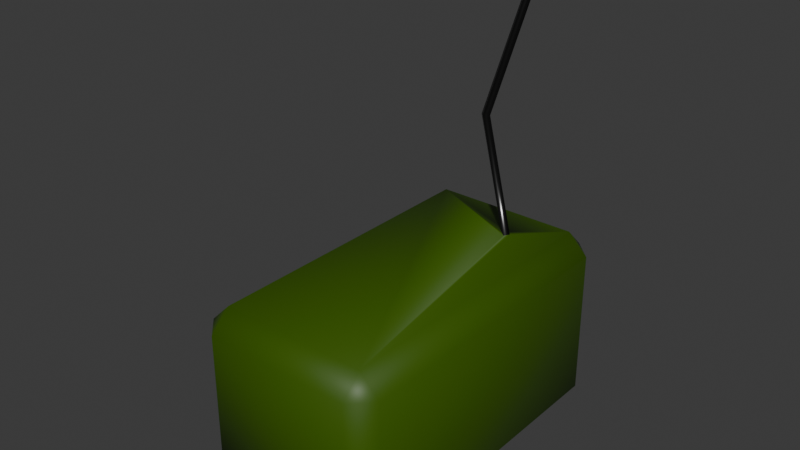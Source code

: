 # Source: radio.blend  (saved by Blender 4.0.36; exported with 4.5.12 LTS)
import bpy
from mathutils import Matrix  # noqa: F401  (used for matrix-valued properties, if any)

bpy.ops.wm.read_factory_settings(use_empty=True)
scene = bpy.context.scene
scene.name = 'Scene'

# ---- collections
col_collection = bpy.data.collections.new('Collection'); scene.collection.children.link(col_collection)

# ---- images (referenced by path relative to the original .blend; pixels are not part of the script)
import os
ASSET_DIR = os.environ.get("B2B_ASSET_DIR", "")  # directory of the original .blend (textures are referenced by path, not embedded)
HERE = os.path.dirname(os.path.abspath(__file__))  # packed textures are extracted next to this script under _unpacked/

def load_image(name, relpath, width, height, colorspace="sRGB"):
    """Load a texture the original file referenced (path relative to the .blend, or extracted next to this script)."""
    p = next((c for c in (os.path.join(HERE, relpath), os.path.join(ASSET_DIR, relpath)) if relpath and os.path.exists(c)), "")
    if p:
        img = bpy.data.images.load(p, check_existing=True)
        img.name = name
    else:  # same state as the original file: an image datablock whose file is absent (Cycles renders it pink)
        img = bpy.data.images.new(name, width, height)
        img.source = "FILE"
        img.filepath = "//" + (relpath or name)
    img.colorspace_settings.name = colorspace
    return img
img_radiodisplay = load_image('RadioDisplay', 'RadioDisplay.png', 1024, 1024, 'sRGB')

# ---- materials (node trees are filled in below, after node groups)
mat_radiodisplay = bpy.data.materials.new('RadioDisplay')
mat_radiodisplay.use_transparent_shadow = False
mat_chassis = bpy.data.materials.new('Chassis')
mat_chassis.use_transparent_shadow = False
mat_buttons = bpy.data.materials.new('Buttons')
mat_buttons.use_transparent_shadow = False
mat_antenna = bpy.data.materials.new('Antenna')
mat_antenna.use_transparent_shadow = False

# ---- material node trees
mat_radiodisplay.use_nodes = True; mat_radiodisplay.node_tree.nodes.clear()
_N = mat_radiodisplay.node_tree.nodes; _L = mat_radiodisplay.node_tree.links
n0 = _N.new('ShaderNodeBsdfPrincipled'); n0.name = 'Principled BSDF'; n0.location = (10, 300)
n0.inputs[3].default_value = 1.45
n0.inputs[27].default_value = (1.0, 0.4902, 0.09894, 1.0)
n1 = _N.new('ShaderNodeOutputMaterial'); n1.name = 'Material Output'; n1.location = (300, 300)
n2 = _N.new('ShaderNodeTexImage'); n2.name = 'Image Texture'; n2.location = (-445, 242)
n2.image = img_radiodisplay
_L.new(n0.outputs[0], n1.inputs[0])
_L.new(n2.outputs[0], n0.inputs[0])
n1.is_active_output = True
mat_chassis.use_nodes = True; mat_chassis.node_tree.nodes.clear()
_N = mat_chassis.node_tree.nodes; _L = mat_chassis.node_tree.links
n0 = _N.new('ShaderNodeBsdfPrincipled'); n0.name = 'Principled BSDF'; n0.location = (10, 300)
n0.inputs[0].default_value = (0.04129, 0.1018, 0.0, 1.0)
n0.inputs[3].default_value = 1.45
n1 = _N.new('ShaderNodeOutputMaterial'); n1.name = 'Material Output'; n1.location = (300, 300)
_L.new(n0.outputs[0], n1.inputs[0])
n1.is_active_output = True
mat_buttons.use_nodes = True; mat_buttons.node_tree.nodes.clear()
_N = mat_buttons.node_tree.nodes; _L = mat_buttons.node_tree.links
n0 = _N.new('ShaderNodeBsdfPrincipled'); n0.name = 'Principled BSDF'; n0.location = (10, 300)
n0.inputs[0].default_value = (0.02317, 0.02317, 0.02317, 1.0)
n0.inputs[3].default_value = 1.45
n1 = _N.new('ShaderNodeOutputMaterial'); n1.name = 'Material Output'; n1.location = (300, 300)
_L.new(n0.outputs[0], n1.inputs[0])
n1.is_active_output = True
mat_antenna.use_nodes = True; mat_antenna.node_tree.nodes.clear()
_N = mat_antenna.node_tree.nodes; _L = mat_antenna.node_tree.links
n0 = _N.new('ShaderNodeBsdfPrincipled'); n0.name = 'Principled BSDF'; n0.location = (10, 300)
n0.inputs[0].default_value = (0.09515, 0.09515, 0.09515, 1.0)
n0.inputs[1].default_value = 1.0
n0.inputs[2].default_value = 0.2527
n0.inputs[3].default_value = 1.45
n1 = _N.new('ShaderNodeOutputMaterial'); n1.name = 'Material Output'; n1.location = (300, 300)
_L.new(n0.outputs[0], n1.inputs[0])
n1.is_active_output = True

# ---- world
world_world = bpy.data.worlds.new('World'); scene.world = world_world
world_world.use_nodes = True; world_world.node_tree.nodes.clear()
_N = world_world.node_tree.nodes; _L = world_world.node_tree.links
n0 = _N.new('ShaderNodeOutputWorld'); n0.name = 'World Output'; n0.location = (300, 300)
n1 = _N.new('ShaderNodeBackground'); n1.name = 'Background'; n1.location = (10, 300)
n1.inputs[0].default_value = (0.05088, 0.05088, 0.05088, 1.0)
_L.new(n1.outputs[0], n0.inputs[0])
n0.is_active_output = True
world_world.color = (0.05088, 0.05088, 0.05088)
world_world.use_sun_shadow = False
world_world.sun_shadow_jitter_overblur = 0.0

# ---- meshes
me_cube_002 = bpy.data.meshes.new('Cube.002')
me_cube_002.from_pydata([(-0.3062, -0.233, 0.106), (-0.2051, 0.2146, 0.1844), (-0.3062, -0.2945, 0.08828), (-0.3062, -0.2257, 0.08828), (-0.2051, 0.005353, 0.2711), (-0.2051, 0.04126, 0.3577), (-0.3062, -0.2769, 0.08096), (-0.2051, 0.2146, 0.3577), (-0.2051, 0.2506, 0.2711), (-0.2748, -0.2519, 0.106), (-0.2748, -0.183, 0.106), (-0.3062, -0.2592, 0.08828), (-0.2051, 0.128, 0.1485), (-0.2748, -0.2592, 0.08828), (-0.2748, -0.1903, 0.08828), (-0.2051, 0.04126, 0.1844), (-0.2748, -0.208, 0.08096), (-0.2748, -0.2769, 0.08096), (-0.3062, -0.208, 0.08096), (-0.3062, -0.1903, 0.08828), (-0.2748, -0.2257, 0.08828), (-0.2748, -0.2945, 0.08828), (-0.2051, 0.128, 0.3937), (-0.3062, -0.183, 0.106), (-0.1951, -0.4512, 0.0), (-0.2748, -0.233, 0.106), (-0.2748, -0.3019, 0.106), (-0.25, -0.3963, 0.05494), (-0.2748, -0.2257, 0.1236), (-0.1951, -0.4512, 0.4451), (-0.2748, -0.2945, 0.1236), (-0.1951, -0.3963, 0.5), (-0.2748, -0.2769, 0.131), (-0.25, -0.3963, 0.4451), (-0.2748, -0.208, 0.131), (-0.25, 0.3963, 0.05494), (-0.2748, -0.2592, 0.1236), (-0.1951, 0.4512, 0.0), (-0.2748, -0.1903, 0.1236), (-0.1951, 0.3963, 0.5), (-0.1951, 0.4512, 0.4451), (-0.25, 0.3963, 0.4451), (0.25, -0.3963, 0.05494), (0.1951, -0.4512, 0.0), (0.1951, -0.3963, 0.5), (0.1951, -0.4512, 0.4451), (0.25, -0.3963, 0.4451), (0.25, 0.3963, 0.05494), (0.1951, 0.4512, 0.0), (0.1951, 0.3963, 0.5), (0.25, 0.3963, 0.4451), (0.1951, 0.4512, 0.4451), (-0.2563, 0.128, 0.3937), (-0.2563, 0.04126, 0.3577), (-0.2563, 0.2146, 0.3577), (-0.2563, 0.2506, 0.2711), (-0.2563, 0.005353, 0.2711), (-0.2563, 0.04126, 0.1844), (-0.2563, 0.2146, 0.1844), (-0.2563, 0.128, 0.1485), (-0.25, -0.2964, 0.09266), (-0.25, -0.2592, 0.1236), (-0.25, -0.2257, 0.1236), (-0.25, -0.1964, 0.1262), (-0.25, -0.208, 0.131), (-0.25, -0.2945, 0.08828), (-0.25, -0.2769, 0.08096), (-0.25, -0.233, 0.106), (-0.25, -0.2519, 0.106), (-0.25, -0.2592, 0.08828), (-0.25, -0.2257, 0.08828), (-0.25, -0.208, 0.08096), (-0.25, -0.183, 0.106), (-0.25, -0.1903, 0.08828), (-0.25, -0.1903, 0.1236), (-0.25, -0.3019, 0.106), (-0.25, -0.2945, 0.1236), (-0.25, -0.2769, 0.131), (-0.3062, -0.3019, 0.106), (-0.3062, -0.2945, 0.1236), (-0.3062, -0.2769, 0.131), (-0.3062, -0.2257, 0.1236), (-0.3062, -0.208, 0.131), (-0.3062, -0.2519, 0.106), (-0.3062, -0.1903, 0.1236), (-0.3062, -0.2592, 0.1236), (0.08994, 0.2872, 0.5), (0.08054, 0.2977, 0.5), (0.06689, 0.2846, 0.5), (0.08053, 0.2727, 0.5), (0.08994, 0.3591, 1.148), (0.08054, 0.3697, 1.148), (0.06689, 0.3565, 1.148), (0.08053, 0.3447, 1.148), (0.08994, 0.3591, 1.203), (0.08054, 0.3697, 1.203), (0.06689, 0.3565, 1.203), (0.08053, 0.3447, 1.203), (0.04112, 0.2233, 0.8238), (0.02748, 0.2351, 0.8238), (0.04113, 0.2482, 0.8238), (0.05053, 0.2377, 0.8238)], [], [(7, 8, 1, 12, 15, 4, 5, 22), (43, 45, 29, 24), (47, 50, 46, 42), (49, 39, 88, 87, 86), (67, 70, 71, 73, 72, 74, 63, 57, 59, 58, 55, 41, 35, 27, 60, 65, 66, 69, 68), (85, 83, 11, 6, 2, 78, 79, 80), (37, 40, 51, 48), (33, 29, 31), (41, 39, 40), (44, 45, 46), (51, 49, 50), (37, 24, 27, 35), (24, 29, 33, 27), (31, 39, 41, 33), (40, 37, 35, 41), (39, 49, 51, 40), (50, 47, 48, 51), (43, 48, 47, 42), (49, 44, 46, 50), (45, 43, 42, 46), (44, 31, 29, 45), (37, 48, 43, 24), (54, 7, 22, 52), (59, 12, 1, 58), (52, 22, 5, 53), (57, 15, 12, 59), (56, 4, 15, 57), (55, 8, 7, 54), (58, 1, 8, 55), (84, 23, 19, 18, 3, 0, 81, 82), (53, 5, 4, 56), (69, 13, 9, 68), (66, 17, 13, 69), (65, 21, 17, 66), (75, 26, 21, 65, 60), (76, 30, 26, 75), (77, 32, 30, 76), (61, 36, 32, 77), (9, 36, 61, 68), (32, 36, 85, 80), (73, 14, 10, 72), (71, 16, 14, 73), (70, 20, 16, 71), (67, 25, 20, 70), (62, 28, 25, 67), (64, 34, 28, 62), (63, 74, 38, 34, 64), (72, 10, 38, 74), (36, 9, 83, 85), (68, 61, 77, 76, 75, 60, 27, 33, 41, 55, 54, 52, 53, 56, 57, 63, 64, 62, 67), (28, 34, 82, 81), (9, 13, 11, 83), (38, 10, 23, 84), (16, 20, 3, 18), (34, 38, 84, 82), (17, 21, 2, 6), (10, 14, 19, 23), (26, 30, 79, 78), (21, 26, 78, 2), (14, 16, 18, 19), (30, 32, 80, 79), (25, 28, 81, 0), (20, 25, 0, 3), (13, 17, 6, 11), (99, 98, 93, 92), (89, 88, 39, 31, 44, 49, 86), (93, 90, 94, 97), (101, 100, 91, 90), (98, 101, 90, 93), (100, 99, 92, 91), (94, 95, 96, 97), (91, 92, 96, 95), (92, 93, 97, 96), (90, 91, 95, 94), (87, 88, 99, 100), (89, 86, 101, 98), (86, 87, 100, 101), (88, 89, 98, 99)])
me_cube_002.polygons.foreach_set('use_smooth', [True] * 78)
me_cube_002.polygons.foreach_set('material_index', [0, 1, 1, 1, 1, 2, 1, 1, 1, 1, 1, 1, 1, 1, 1, 1, 1, 1, 1, 1, 1, 1, 1, 1, 1, 1, 1, 1, 1, 2, 1, 2, 2, 2, 2, 2, 2, 2, 2, 2, 2, 2, 2, 2, 2, 2, 2, 2, 2, 1, 2, 2, 2, 2, 2, 2, 2, 2, 2, 2, 2, 2, 2, 2, 3, 1, 3, 3, 3, 3, 3, 3, 3, 3, 3, 3, 3, 3])
_uv = me_cube_002.uv_layers.new(name='UVMap')
_uv.uv.foreach_set('vector', [0.2929, 0.0001, 0.7071, 9.994e-05, 0.9999, 0.2929, 0.9999, 0.7071, 0.7071, 0.9999, 0.2929, 0.9999, 0.0001, 0.7071, 9.999e-05, 0.2929, 0.375, 0.7775, 0.5975, 0.7775, 0.5975, 0.9725, 0.375, 0.9725, 0.4025, 0.5152, 0.5975, 0.5152, 0.5975, 0.7348, 0.4025, 0.7348, 0.6525, 0.5152, 0.8475, 0.5152, 0.7166, 0.5462, 0.7097, 0.5425, 0.705, 0.5454, 0.428, 0.06045, 0.4191, 0.06247, 0.4155, 0.06737, 0.4191, 0.07227, 0.428, 0.0743, 0.4368, 0.07227, 0.4381, 0.07058, 0.4877, 0.1054, 0.4731, 0.125, 0.4877, 0.1446, 0.5231, 0.1527, 0.5975, 0.2348, 0.4025, 0.2348, 0.4025, 0.01522, 0.4213, 0.0429, 0.4191, 0.04341, 0.4155, 0.0483, 0.4191, 0.0532, 0.428, 0.05523, 0.5803, 0.4197, 0.75, 0.49, 0.5803, 0.4197, 0.99, 0.25, 0.9197, 0.08029, 0.75, 0.01, 0.9197, 0.08029, 0.99, 0.25, 0.375, 0.2775, 0.5975, 0.2775, 0.5975, 0.4725, 0.375, 0.4725, 0.5975, 0.01522, 0.5975, 0.0, 0.625, 0.01522, 0.5975, 0.2348, 0.625, 0.2348, 0.5975, 0.25, 0.625, 0.7348, 0.5975, 0.75, 0.5975, 0.7348, 0.5975, 0.5, 0.625, 0.5152, 0.5975, 0.5152, 0.375, 0.25, 0.375, 0.0, 0.4025, 0.01522, 0.4025, 0.2348, 0.375, 0.0, 0.5975, 0.0, 0.5975, 0.01522, 0.4025, 0.01522, 0.625, 0.01522, 0.625, 0.2348, 0.5975, 0.2348, 0.5975, 0.01522, 0.5975, 0.2775, 0.375, 0.2775, 0.4025, 0.2348, 0.5975, 0.2348, 0.8475, 0.5152, 0.6525, 0.5152, 0.6525, 0.5, 0.8475, 0.5, 0.5975, 0.5152, 0.4025, 0.5152, 0.375, 0.4725, 0.5975, 0.4725, 0.3475, 0.75, 0.3475, 0.5, 0.4025, 0.5152, 0.4025, 0.7348, 0.6525, 0.5152, 0.6525, 0.7348, 0.5975, 0.7348, 0.5975, 0.5152, 0.5975, 0.7775, 0.375, 0.7775, 0.4025, 0.7348, 0.5975, 0.7348, 0.6525, 0.7348, 0.8475, 0.7348, 0.8475, 0.75, 0.6525, 0.75, 0.1525, 0.5, 0.3475, 0.5, 0.3475, 0.75, 0.1525, 0.75, 0.125, 0.791, 0.125, 1.0, 0.25, 1.0, 0.25, 0.791, 0.75, 0.791, 0.75, 1.0, 0.875, 1.0, 0.875, 0.791, 0.25, 0.791, 0.25, 1.0, 0.375, 1.0, 0.375, 0.791, 0.625, 0.791, 0.625, 1.0, 0.75, 1.0, 0.75, 0.791, 0.5, 0.791, 0.5, 1.0, 0.625, 1.0, 0.625, 0.791, 0.0, 0.791, 0.0, 1.0, 0.125, 1.0, 0.125, 0.791, 0.875, 0.791, 0.875, 1.0, 1.0, 1.0, 1.0, 0.791, 0.5803, 0.4197, 0.75, 0.49, 0.5803, 0.4197, 0.99, 0.25, 0.9197, 0.08029, 0.75, 0.01, 0.9197, 0.08029, 0.99, 0.25, 0.375, 0.791, 0.375, 1.0, 0.5, 1.0, 0.5, 0.791, 0.875, 0.6241, 0.875, 0.5, 1.0, 0.5, 1.0, 0.6241, 0.75, 0.6241, 0.75, 0.5, 0.875, 0.5, 0.875, 0.6241, 0.625, 0.6241, 0.625, 0.5, 0.75, 0.5, 0.75, 0.6241, 0.5, 0.6241, 0.5, 0.5, 0.625, 0.5, 0.625, 0.6241, 0.594, 0.6241, 0.375, 0.6241, 0.375, 0.5, 0.5, 0.5, 0.5, 0.6241, 0.25, 0.6241, 0.25, 0.5, 0.375, 0.5, 0.375, 0.6241, 0.125, 0.6241, 0.125, 0.5, 0.25, 0.5, 0.25, 0.6241, 0.0, 0.5, 0.125, 0.5, 0.125, 0.6241, 0.0, 0.6241, 0.25, 0.5, 0.125, 0.5, 0.125, 0.5, 0.25, 0.5, 0.875, 0.6241, 0.875, 0.5, 1.0, 0.5, 1.0, 0.6241, 0.75, 0.6241, 0.75, 0.5, 0.875, 0.5, 0.875, 0.6241, 0.625, 0.6241, 0.625, 0.5, 0.75, 0.5, 0.75, 0.6241, 0.5, 0.6241, 0.5, 0.5, 0.625, 0.5, 0.625, 0.6241, 0.375, 0.6241, 0.375, 0.5, 0.5, 0.5, 0.5, 0.6241, 0.25, 0.6241, 0.25, 0.5, 0.375, 0.5, 0.375, 0.6241, 0.1682, 0.6241, 0.125, 0.6241, 0.125, 0.5, 0.25, 0.5, 0.25, 0.6241, 0.0, 0.6241, 0.0, 0.5, 0.125, 0.5, 0.125, 0.6241, 0.125, 0.5, 0.0, 0.5, 0.0, 0.5, 0.125, 0.5, 0.428, 0.05523, 0.4368, 0.0532, 0.4405, 0.0483, 0.4368, 0.04341, 0.428, 0.04138, 0.4213, 0.0429, 0.4025, 0.01522, 0.5975, 0.01522, 0.5975, 0.2348, 0.5231, 0.1527, 0.5584, 0.1446, 0.5731, 0.125, 0.5584, 0.1054, 0.5231, 0.0973, 0.4877, 0.1054, 0.4381, 0.07058, 0.4405, 0.06737, 0.4368, 0.06247, 0.428, 0.06045, 0.375, 0.5, 0.25, 0.5, 0.25, 0.5, 0.375, 0.5, 1.0, 0.5, 0.875, 0.5, 0.875, 0.5, 1.0, 0.5, 0.125, 0.5, 0.0, 0.5, 0.0, 0.5, 0.125, 0.5, 0.75, 0.5, 0.625, 0.5, 0.625, 0.5, 0.75, 0.5, 0.25, 0.5, 0.125, 0.5, 0.125, 0.5, 0.25, 0.5, 0.75, 0.5, 0.625, 0.5, 0.625, 0.5, 0.75, 0.5, 1.0, 0.5, 0.875, 0.5, 0.875, 0.5, 1.0, 0.5, 0.5, 0.5, 0.375, 0.5, 0.375, 0.5, 0.5, 0.5, 0.625, 0.5, 0.5, 0.5, 0.5, 0.5, 0.625, 0.5, 0.875, 0.5, 0.75, 0.5, 0.75, 0.5, 0.875, 0.5, 0.375, 0.5, 0.25, 0.5, 0.25, 0.5, 0.375, 0.5, 0.5, 0.5, 0.375, 0.5, 0.375, 0.5, 0.5, 0.5, 0.625, 0.5, 0.5, 0.5, 0.5, 0.5, 0.625, 0.5, 0.875, 0.5, 0.75, 0.5, 0.75, 0.5, 0.875, 0.5, 0.7166, 0.5462, 0.7097, 0.5494, 0.7097, 0.5494, 0.7166, 0.5462, 0.7097, 0.5494, 0.7166, 0.5462, 0.8475, 0.5152, 0.8475, 0.7348, 0.6525, 0.7348, 0.6525, 0.5152, 0.705, 0.5454, 0.7097, 0.5494, 0.705, 0.5454, 0.705, 0.5454, 0.7097, 0.5494, 0.705, 0.5454, 0.7097, 0.5425, 0.7097, 0.5425, 0.705, 0.5454, 0.7097, 0.5494, 0.705, 0.5454, 0.705, 0.5454, 0.7097, 0.5494, 0.7097, 0.5425, 0.7166, 0.5462, 0.7166, 0.5462, 0.7097, 0.5425, 0.705, 0.5454, 0.7097, 0.5425, 0.7166, 0.5462, 0.7097, 0.5494, 0.7097, 0.5425, 0.7166, 0.5462, 0.7166, 0.5462, 0.7097, 0.5425, 0.7166, 0.5462, 0.7097, 0.5494, 0.7097, 0.5494, 0.7166, 0.5462, 0.705, 0.5454, 0.7097, 0.5425, 0.7097, 0.5425, 0.705, 0.5454, 0.7097, 0.5425, 0.7166, 0.5462, 0.7166, 0.5462, 0.7097, 0.5425, 0.7097, 0.5494, 0.705, 0.5454, 0.705, 0.5454, 0.7097, 0.5494, 0.705, 0.5454, 0.7097, 0.5425, 0.7097, 0.5425, 0.705, 0.5454, 0.7166, 0.5462, 0.7097, 0.5494, 0.7097, 0.5494, 0.7166, 0.5462])
me_cube_002.materials.append(mat_radiodisplay)
me_cube_002.materials.append(mat_chassis)
me_cube_002.materials.append(mat_buttons)
me_cube_002.materials.append(mat_antenna)
me_cube_002.update()

# ---- objects
ob_radio = bpy.data.objects.new('Radio', me_cube_002)

# ---- transforms, parenting, visibility, modifiers, constraints
ob_radio.location = (0.0, 0.0, 0.0)
ob_radio.scale = (0.5, 0.5, 0.5)

# ---- collection membership
col_collection.objects.link(ob_radio)

# ---- scene / render settings (as saved in the file)
scene.frame_start = 1; scene.frame_end = 250; scene.frame_set(1)
scene.render.engine = 'BLENDER_EEVEE_NEXT'
scene.cycles.sampling_pattern = 'TABULATED_SOBOL'
bpy.context.view_layer.update()

# ---- added for rendering (the .blend has no active camera and no usable light): camera, sun
cam_auto = bpy.data.cameras.new('AutoCamera')
cam_auto.lens = 50.0
cam_auto.sensor_width = 36.0
cam_auto.clip_end = 1000.0
ob_auto_camera = bpy.data.objects.new('AutoCamera', cam_auto)
scene.collection.objects.link(ob_auto_camera)
ob_auto_camera.location = (0.727615, -0.889985, 0.894)
ob_auto_camera.rotation_euler = (1.09748, -7.21219e-08, 0.694738)
scene.camera = ob_auto_camera
light_auto_sun = bpy.data.lights.new('AutoSun', 'SUN')
light_auto_sun.energy = 3.0
light_auto_sun.angle = 0.0523599
ob_auto_sun = bpy.data.objects.new('AutoSun', light_auto_sun)
scene.collection.objects.link(ob_auto_sun)
ob_auto_sun.rotation_euler = (0.872665, 0.174533, 0.523599)
bpy.context.view_layer.update()
